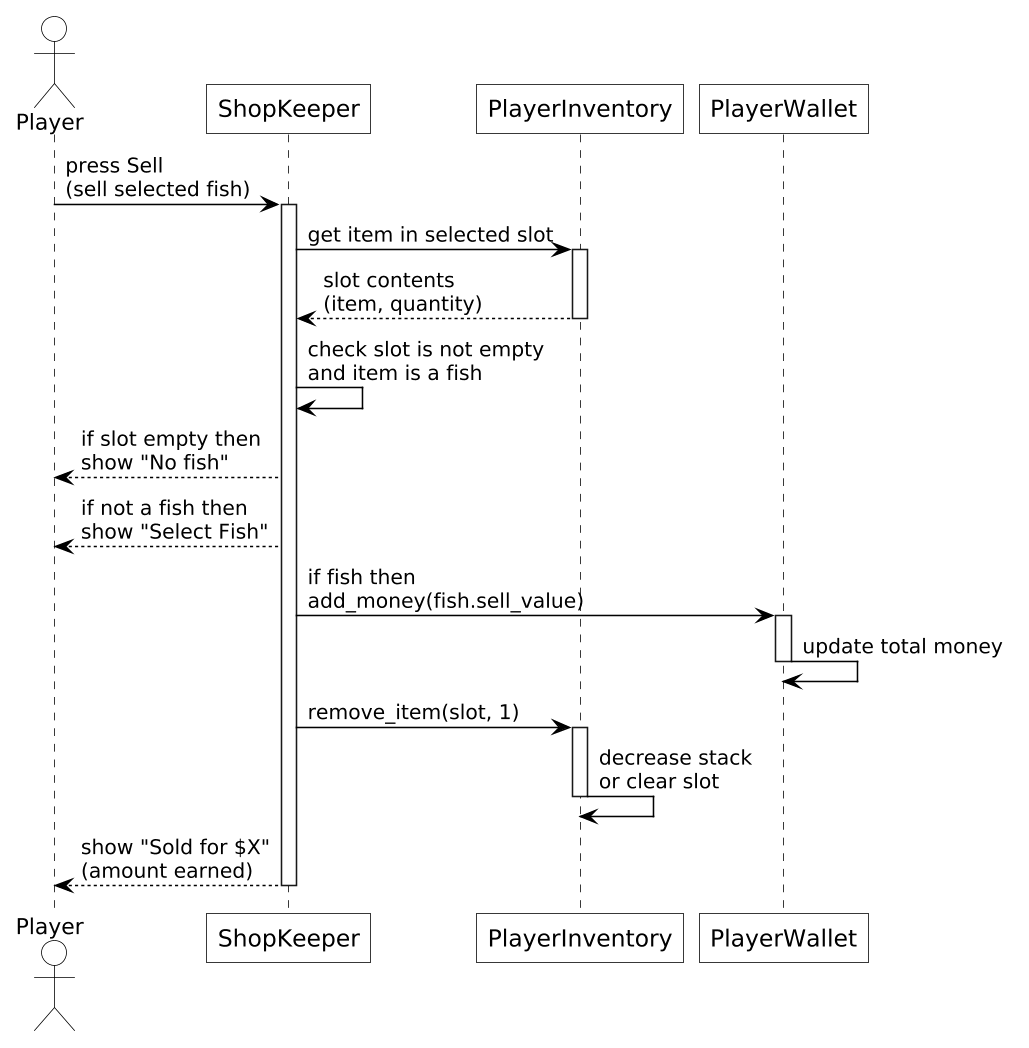

The diagram above was rendered by PlantUML. Its source (embedded in the PNG):
@startuml
skinparamlocked dpi 150
!include style.inc
actor Player
participant ShopKeeper
participant PlayerInventory
participant PlayerWallet

Player -> ShopKeeper : press Sell\n(sell selected fish)
activate ShopKeeper
ShopKeeper -> PlayerInventory : get item in selected slot
activate PlayerInventory
PlayerInventory --> ShopKeeper : slot contents\n(item, quantity)
deactivate PlayerInventory
ShopKeeper -> ShopKeeper : check slot is not empty\nand item is a fish
ShopKeeper --> Player : if slot empty then\nshow "No fish"
ShopKeeper --> Player : if not a fish then\nshow "Select Fish"
ShopKeeper -> PlayerWallet : if fish then\nadd_money(fish.sell_value)
activate PlayerWallet
PlayerWallet -> PlayerWallet : update total money
deactivate PlayerWallet
ShopKeeper -> PlayerInventory : remove_item(slot, 1)
activate PlayerInventory
PlayerInventory -> PlayerInventory : decrease stack\nor clear slot
deactivate PlayerInventory
ShopKeeper --> Player : show "Sold for $X"\n(amount earned)
deactivate ShopKeeper
@enduml